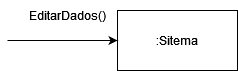

The diagram above was exported from draw.io. Its source (the exported page's mxGraphModel, read from the mxfile embedded in the PNG):
<mxGraphModel dx="986" dy="496" grid="1" gridSize="10" guides="1" tooltips="1" connect="1" arrows="1" fold="1" page="1" pageScale="1" pageWidth="827" pageHeight="1169" math="0" shadow="0">
  <root>
    <mxCell id="0" />
    <mxCell id="1" parent="0" />
    <mxCell id="5c0GAC11N4qtwgLV8H1P-2" value=":Sitema" style="rounded=0;whiteSpace=wrap;html=1;" vertex="1" parent="1">
      <mxGeometry x="230" y="120" width="120" height="60" as="geometry" />
    </mxCell>
    <mxCell id="5c0GAC11N4qtwgLV8H1P-3" value="" style="endArrow=classic;html=1;rounded=0;entryX=0;entryY=0.5;entryDx=0;entryDy=0;" edge="1" parent="1" target="5c0GAC11N4qtwgLV8H1P-2">
      <mxGeometry width="50" height="50" relative="1" as="geometry">
        <mxPoint x="120" y="150" as="sourcePoint" />
        <mxPoint x="480" y="270" as="targetPoint" />
      </mxGeometry>
    </mxCell>
    <mxCell id="5c0GAC11N4qtwgLV8H1P-4" value="EditarDados()" style="text;html=1;align=center;verticalAlign=middle;resizable=0;points=[];autosize=1;strokeColor=none;fillColor=none;" vertex="1" parent="1">
      <mxGeometry x="130" y="110" width="100" height="30" as="geometry" />
    </mxCell>
  </root>
</mxGraphModel>